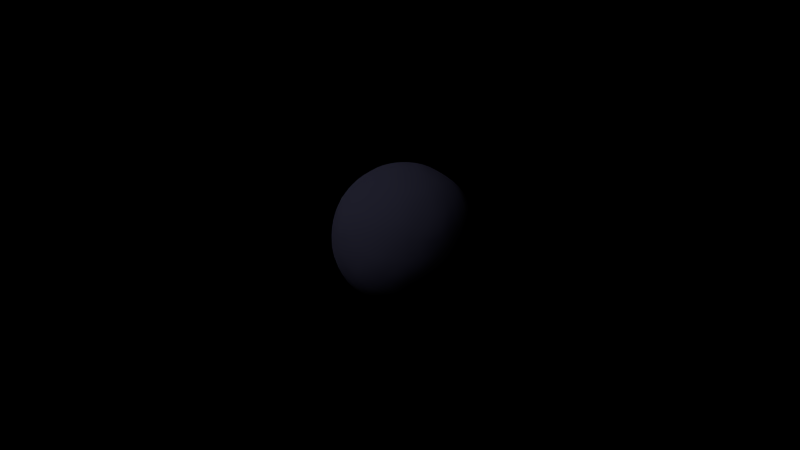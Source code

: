 # Source: pulsar_carousel.blend  (saved by Blender 2.76.0; exported with 4.5.12 LTS)
import bpy
from mathutils import Matrix  # noqa: F401  (used for matrix-valued properties, if any)

bpy.ops.wm.read_factory_settings(use_empty=True)
scene = bpy.context.scene
scene.name = 'Scene'

# ---- collections
col_collection_1 = bpy.data.collections.new('Collection 1'); scene.collection.children.link(col_collection_1)

# ---- materials (node trees are filled in below, after node groups)
mat_material_004 = bpy.data.materials.new('Material.004')
mat_material_004.alpha_threshold = 0.0
mat_material_004.use_transparent_shadow = False
mat_material_004.diffuse_color = (0.08263, 0.08204, 0.1473, 1.0)
mat_material_004.roughness = 0.5
mat_material_004.specular_intensity = 0.0

# ---- material node trees

# ---- world
world_world = bpy.data.worlds.new('World'); scene.world = world_world
world_world.color = (0.0, 0.0, 0.0)
world_world.use_sun_shadow = False
world_world.sun_shadow_jitter_overblur = 0.0
world_world.cycles.sampling_method = 'MANUAL'
world_world.cycles.sample_map_resolution = 256

# ---- cameras
cam_camera = bpy.data.cameras.new('Camera')
cam_camera.clip_end = 100.0
cam_camera.lens = 35.0
cam_camera.sensor_width = 32.0
cam_camera.sensor_height = 18.0
cam_camera.ortho_scale = 7.314
cam_camera.dof.focus_distance = 0.0
cam_camera.dof.aperture_fstop = 128.0

# ---- lights
light_spot_022 = bpy.data.lights.new('Spot.022', 'SPOT')
light_spot_022.transmission_factor = 0.0
light_spot_022.energy = 100.0
light_spot_022.shadow_buffer_clip_start = 0.5
light_spot_022.shadow_soft_size = 0.1
light_spot_022.shadow_maximum_resolution = 0.006
light_spot_022.use_absolute_resolution = True
light_spot_022.spot_size = 0.1745
light_spot_022.cycles.use_multiple_importance_sampling = False
light_spot_021 = bpy.data.lights.new('Spot.021', 'SPOT')
light_spot_021.transmission_factor = 0.0
light_spot_021.energy = 100.0
light_spot_021.shadow_buffer_clip_start = 0.5
light_spot_021.shadow_soft_size = 0.1
light_spot_021.shadow_maximum_resolution = 0.006
light_spot_021.use_absolute_resolution = True
light_spot_021.spot_size = 0.1745
light_spot_021.cycles.use_multiple_importance_sampling = False
light_spot_020 = bpy.data.lights.new('Spot.020', 'SPOT')
light_spot_020.transmission_factor = 0.0
light_spot_020.energy = 100.0
light_spot_020.shadow_buffer_clip_start = 0.5
light_spot_020.shadow_soft_size = 0.1
light_spot_020.shadow_maximum_resolution = 0.006
light_spot_020.use_absolute_resolution = True
light_spot_020.spot_size = 0.1745
light_spot_020.cycles.use_multiple_importance_sampling = False
light_spot_019 = bpy.data.lights.new('Spot.019', 'SPOT')
light_spot_019.transmission_factor = 0.0
light_spot_019.energy = 100.0
light_spot_019.shadow_buffer_clip_start = 0.5
light_spot_019.shadow_soft_size = 0.1
light_spot_019.shadow_maximum_resolution = 0.006
light_spot_019.use_absolute_resolution = True
light_spot_019.spot_size = 0.1745
light_spot_019.cycles.use_multiple_importance_sampling = False
light_spot_018 = bpy.data.lights.new('Spot.018', 'SPOT')
light_spot_018.transmission_factor = 0.0
light_spot_018.energy = 100.0
light_spot_018.shadow_buffer_clip_start = 0.5
light_spot_018.shadow_soft_size = 0.1
light_spot_018.shadow_maximum_resolution = 0.006
light_spot_018.use_absolute_resolution = True
light_spot_018.spot_size = 0.1745
light_spot_018.cycles.use_multiple_importance_sampling = False
light_spot_017 = bpy.data.lights.new('Spot.017', 'SPOT')
light_spot_017.transmission_factor = 0.0
light_spot_017.energy = 100.0
light_spot_017.shadow_buffer_clip_start = 0.5
light_spot_017.shadow_soft_size = 0.1
light_spot_017.shadow_maximum_resolution = 0.006
light_spot_017.use_absolute_resolution = True
light_spot_017.spot_size = 0.1745
light_spot_017.cycles.use_multiple_importance_sampling = False
light_spot_016 = bpy.data.lights.new('Spot.016', 'SPOT')
light_spot_016.transmission_factor = 0.0
light_spot_016.energy = 100.0
light_spot_016.shadow_buffer_clip_start = 0.5
light_spot_016.shadow_soft_size = 0.1
light_spot_016.shadow_maximum_resolution = 0.006
light_spot_016.use_absolute_resolution = True
light_spot_016.spot_size = 0.1745
light_spot_016.cycles.use_multiple_importance_sampling = False
light_spot_015 = bpy.data.lights.new('Spot.015', 'SPOT')
light_spot_015.transmission_factor = 0.0
light_spot_015.energy = 100.0
light_spot_015.shadow_buffer_clip_start = 0.5
light_spot_015.shadow_soft_size = 0.1
light_spot_015.shadow_maximum_resolution = 0.006
light_spot_015.use_absolute_resolution = True
light_spot_015.spot_size = 0.1745
light_spot_015.cycles.use_multiple_importance_sampling = False
light_spot_014 = bpy.data.lights.new('Spot.014', 'SPOT')
light_spot_014.transmission_factor = 0.0
light_spot_014.energy = 100.0
light_spot_014.shadow_buffer_clip_start = 0.5
light_spot_014.shadow_soft_size = 0.1
light_spot_014.shadow_maximum_resolution = 0.006
light_spot_014.use_absolute_resolution = True
light_spot_014.spot_size = 0.1745
light_spot_014.cycles.use_multiple_importance_sampling = False
light_spot_006 = bpy.data.lights.new('Spot.006', 'SPOT')
light_spot_006.transmission_factor = 0.0
light_spot_006.energy = 100.0
light_spot_006.shadow_buffer_clip_start = 0.5
light_spot_006.shadow_soft_size = 0.1
light_spot_006.shadow_maximum_resolution = 0.006
light_spot_006.use_absolute_resolution = True
light_spot_006.spot_size = 0.1745
light_spot_006.cycles.use_multiple_importance_sampling = False
light_sun = bpy.data.lights.new('Sun', 'SUN')
light_sun.transmission_factor = 0.0
light_sun.angle = 0.1993
light_sun.energy = 0.5
light_sun.shadow_buffer_clip_start = 0.5
light_sun.shadow_soft_size = 0.1
light_sun.shadow_cascade_max_distance = 1000.0
light_sun.cycles.use_multiple_importance_sampling = False

# ---- meshes
me_icosphere_001 = bpy.data.meshes.new('Icosphere.001')
me_icosphere_001.from_pydata([(0.0, 0.0, -1.0), (0.7236, -0.5257, -0.4472), (-0.2764, -0.8506, -0.4472), (-0.8944, 0.0, -0.4472), (-0.2764, 0.8506, -0.4472), (0.7236, 0.5257, -0.4472), (0.2764, -0.8506, 0.4472), (-0.7236, -0.5257, 0.4472), (-0.7236, 0.5257, 0.4472), (0.2764, 0.8506, 0.4472), (0.8944, 0.0, 0.4472), (0.0, 0.0, 1.0), (-0.1625, -0.5, -0.8507), (0.4253, -0.309, -0.8507), (0.2629, -0.809, -0.5257), (0.8506, 0.0, -0.5257), (0.4253, 0.309, -0.8507), (-0.5257, 0.0, -0.8507), (-0.6882, -0.5, -0.5257), (-0.1625, 0.5, -0.8507), (-0.6882, 0.5, -0.5257), (0.2629, 0.809, -0.5257), (0.9511, -0.309, 0.0), (0.9511, 0.309, 0.0), (0.0, -1.0, 0.0), (0.5878, -0.809, 0.0), (-0.9511, -0.309, 0.0), (-0.5878, -0.809, 0.0), (-0.5878, 0.809, 0.0), (-0.9511, 0.309, 0.0), (0.5878, 0.809, 0.0), (0.0, 1.0, 0.0), (0.6882, -0.5, 0.5257), (-0.2629, -0.809, 0.5257), (-0.8506, 0.0, 0.5257), (-0.2629, 0.809, 0.5257), (0.6882, 0.5, 0.5257), (0.1625, -0.5, 0.8507), (0.5257, 0.0, 0.8507), (-0.4253, -0.309, 0.8507), (-0.4253, 0.309, 0.8507), (0.1625, 0.5, 0.8507)], [], [(0, 13, 12), (1, 13, 15), (0, 12, 17), (0, 17, 19), (0, 19, 16), (1, 15, 22), (2, 14, 24), (3, 18, 26), (4, 20, 28), (5, 21, 30), (1, 22, 25), (2, 24, 27), (3, 26, 29), (4, 28, 31), (5, 30, 23), (6, 32, 37), (7, 33, 39), (8, 34, 40), (9, 35, 41), (10, 36, 38), (38, 41, 11), (38, 36, 41), (36, 9, 41), (41, 40, 11), (41, 35, 40), (35, 8, 40), (40, 39, 11), (40, 34, 39), (34, 7, 39), (39, 37, 11), (39, 33, 37), (33, 6, 37), (37, 38, 11), (37, 32, 38), (32, 10, 38), (23, 36, 10), (23, 30, 36), (30, 9, 36), (31, 35, 9), (31, 28, 35), (28, 8, 35), (29, 34, 8), (29, 26, 34), (26, 7, 34), (27, 33, 7), (27, 24, 33), (24, 6, 33), (25, 32, 6), (25, 22, 32), (22, 10, 32), (30, 31, 9), (30, 21, 31), (21, 4, 31), (28, 29, 8), (28, 20, 29), (20, 3, 29), (26, 27, 7), (26, 18, 27), (18, 2, 27), (24, 25, 6), (24, 14, 25), (14, 1, 25), (22, 23, 10), (22, 15, 23), (15, 5, 23), (16, 21, 5), (16, 19, 21), (19, 4, 21), (19, 20, 4), (19, 17, 20), (17, 3, 20), (17, 18, 3), (17, 12, 18), (12, 2, 18), (15, 16, 5), (15, 13, 16), (13, 0, 16), (12, 14, 2), (12, 13, 14), (13, 1, 14)])
me_icosphere_001.polygons.foreach_set('use_smooth', [True] * 80)
me_icosphere_001.materials.append(mat_material_004)
me_icosphere_001.use_remesh_preserve_volume = False
me_icosphere_001.use_remesh_preserve_attributes = False
me_icosphere_001.use_mirror_vertex_groups = False
me_icosphere_001.update()

# ---- objects
ob_rotationaxis = bpy.data.objects.new('RotationAxis', None)
ob_magneticaxis = bpy.data.objects.new('MagneticAxis', None)
ob_spot_009 = bpy.data.objects.new('Spot.009', light_spot_022)
ob_spot_008 = bpy.data.objects.new('Spot.008', light_spot_021)
ob_spot_007 = bpy.data.objects.new('Spot.007', light_spot_020)
ob_spot_006 = bpy.data.objects.new('Spot.006', light_spot_019)
ob_spot_005 = bpy.data.objects.new('Spot.005', light_spot_018)
ob_spot_004 = bpy.data.objects.new('Spot.004', light_spot_017)
ob_spot_003 = bpy.data.objects.new('Spot.003', light_spot_016)
ob_spot_001 = bpy.data.objects.new('Spot.001', light_spot_015)
ob_spot_000 = bpy.data.objects.new('Spot.000', light_spot_014)
ob_spot_002 = bpy.data.objects.new('Spot.002', light_spot_006)
ob_surface = bpy.data.objects.new('Surface', me_icosphere_001)
ob_sun = bpy.data.objects.new('Sun', light_sun)
ob_camera = bpy.data.objects.new('Camera', cam_camera)

# ---- transforms, parenting, visibility, modifiers, constraints
ob_rotationaxis.location = (0.0, 0.0, 0.0)
ob_rotationaxis.rotation_euler = (0.0, 0.0, 4.398)
ob_rotationaxis.empty_image_offset = (0.0, 0.0)
ob_rotationaxis.lineart.crease_threshold = 0.0
ob_magneticaxis.parent = ob_rotationaxis
ob_magneticaxis.matrix_parent_inverse = Matrix(((-0.9877, -0.1564, 0.0, 0.0), (0.1564, -0.9877, 0.0, 0.0), (0.0, 0.0, 1.0, 0.0), (0.0, 0.0, 0.0, 1.0)))
ob_magneticaxis.location = (0.0, 0.0, 0.0)
ob_magneticaxis.rotation_euler = (8.796, 0.7854, 0.0)
ob_magneticaxis.lock_rotation = (True, True, False)
ob_magneticaxis.empty_image_offset = (0.0, 0.0)
ob_magneticaxis.lineart.crease_threshold = 0.0
ob_spot_009.parent = ob_magneticaxis
ob_spot_009.location = (0.0, 0.0, 0.0)
ob_spot_009.rotation_euler = (1.668, 0.347, -1.292)
ob_spot_009.lineart.crease_threshold = 0.0
ob_spot_008.parent = ob_magneticaxis
ob_spot_008.location = (0.0, 0.0, 0.0)
ob_spot_008.rotation_euler = (1.274, -0.8292, -1.178)
ob_spot_008.lineart.crease_threshold = 0.0
ob_spot_007.parent = ob_magneticaxis
ob_spot_007.location = (0.0, 0.0, 0.0)
ob_spot_007.rotation_euler = (3.142, 1.309, 0.0)
ob_spot_007.lineart.crease_threshold = 0.0
ob_spot_006.parent = ob_magneticaxis
ob_spot_006.location = (0.0, 0.0, 0.0)
ob_spot_006.rotation_euler = (5.01, -0.8305, 1.177)
ob_spot_006.lineart.crease_threshold = 0.0
ob_spot_005.parent = ob_magneticaxis
ob_spot_005.location = (0.0, 0.0, 0.0)
ob_spot_005.rotation_euler = (4.616, 0.3446, 1.292)
ob_spot_005.lineart.crease_threshold = 0.0
ob_spot_004.parent = ob_magneticaxis
ob_spot_004.location = (0.0, 0.0, 0.0)
ob_spot_004.rotation_euler = (4.809, 0.347, -1.292)
ob_spot_004.lineart.crease_threshold = 0.0
ob_spot_003.parent = ob_magneticaxis
ob_spot_003.location = (0.0, 0.0, 0.0)
ob_spot_003.rotation_euler = (4.416, -0.8292, -1.178)
ob_spot_003.lineart.crease_threshold = 0.0
ob_spot_001.parent = ob_magneticaxis
ob_spot_001.location = (0.0, 0.0, 0.0)
ob_spot_001.rotation_euler = (1.868, -0.8305, 1.177)
ob_spot_001.lineart.crease_threshold = 0.0
ob_spot_000.parent = ob_magneticaxis
ob_spot_000.location = (0.0, 0.0, 0.0)
ob_spot_000.rotation_euler = (1.474, 0.3446, 1.292)
ob_spot_000.lineart.crease_threshold = 0.0
ob_spot_002.parent = ob_magneticaxis
ob_spot_002.location = (0.0, 0.0, 0.0)
ob_spot_002.rotation_euler = (0.0, 1.309, 0.0)
ob_spot_002.lineart.crease_threshold = 0.0
ob_surface.parent = ob_rotationaxis
ob_surface.location = (0.0, 0.0, 0.0)
ob_surface.lineart.crease_threshold = 0.0
_m = ob_surface.modifiers.new('Subsurf', 'SUBSURF')
_m.uv_smooth = 'PRESERVE_CORNERS'
_m.quality = 2
_m.show_only_control_edges = False
ob_sun.location = (-1.6, -5.368, 5.898)
ob_sun.rotation_euler = (0.7364, -0.2636, -3.627e-08)
ob_sun.lineart.crease_threshold = 0.0
ob_camera.location = (6.576, -8.749, 2.189)
ob_camera.rotation_euler = (1.385, 0.01088, 0.6471)
ob_camera.lock_rotations_4d = False
ob_camera.empty_display_type = 'ARROWS'
ob_camera.color = (0.0, 0.0, 0.0, 0.0)
ob_camera.display_type = 'WIRE'
ob_camera.lineart.crease_threshold = 0.0

# ---- collection membership
col_collection_1.objects.link(ob_rotationaxis)
col_collection_1.objects.link(ob_magneticaxis)
col_collection_1.objects.link(ob_spot_009)
col_collection_1.objects.link(ob_spot_008)
col_collection_1.objects.link(ob_spot_007)
col_collection_1.objects.link(ob_spot_006)
col_collection_1.objects.link(ob_spot_005)
col_collection_1.objects.link(ob_spot_004)
col_collection_1.objects.link(ob_spot_003)
col_collection_1.objects.link(ob_spot_001)
col_collection_1.objects.link(ob_spot_000)
col_collection_1.objects.link(ob_spot_002)
col_collection_1.objects.link(ob_surface)
col_collection_1.objects.link(ob_sun)
col_collection_1.objects.link(ob_camera)

# ---- scene / render settings (as saved in the file)
scene.camera = ob_camera
scene.frame_start = 1; scene.frame_end = 120; scene.frame_set(84)
scene.render.engine = 'BLENDER_EEVEE_NEXT'
scene.render.image_settings.file_format = 'FFMPEG'
scene.render.image_settings.color_mode = 'RGB'
scene.render.resolution_percentage = 50
scene.render.dither_intensity = 0.0
scene.cycles.use_denoising = False
scene.cycles.samples = 10
scene.cycles.sampling_pattern = 'TABULATED_SOBOL'
scene.cycles.light_sampling_threshold = 0.0
scene.cycles.use_adaptive_sampling = False
scene.cycles.use_light_tree = False
scene.cycles.blur_glossy = 0.0
scene.cycles.pixel_filter_type = 'GAUSSIAN'
scene.cycles.sample_clamp_indirect = 0.0
scene.view_settings.view_transform = 'Standard'
bpy.context.view_layer.update()
